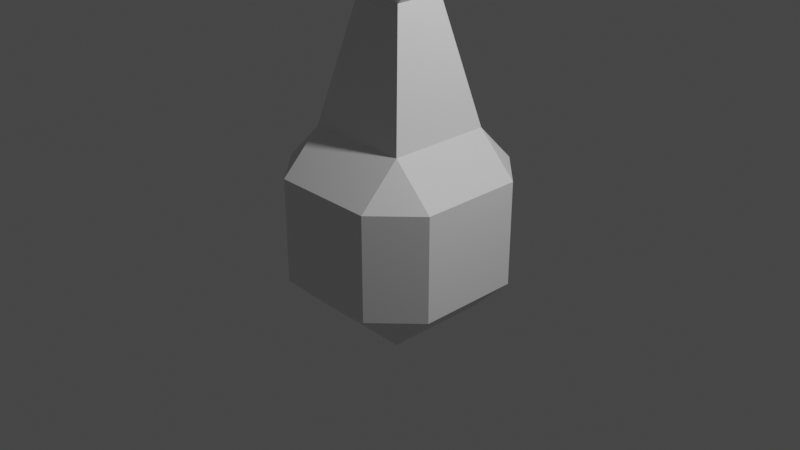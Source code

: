 # Source: Body1.blend  (saved by Blender 3.0.42; exported with 4.5.12 LTS)
import bpy
from mathutils import Matrix  # noqa: F401  (used for matrix-valued properties, if any)

bpy.ops.wm.read_factory_settings(use_empty=True)
scene = bpy.context.scene
scene.name = 'Scene'

# ---- collections
col_collection = bpy.data.collections.new('Collection'); scene.collection.children.link(col_collection)

# ---- materials (node trees are filled in below, after node groups)
mat_material = bpy.data.materials.new('Material')
mat_material.alpha_threshold = 0.0
mat_material.use_transparent_shadow = False
mat_material.line_color = (0.0, 0.0, 0.0, 1.0)

# ---- material node trees
mat_material.use_nodes = True; mat_material.node_tree.nodes.clear()
_N = mat_material.node_tree.nodes; _L = mat_material.node_tree.links
n0 = _N.new('ShaderNodeOutputMaterial'); n0.name = 'Material Output'; n0.location = (300, 300)
n1 = _N.new('ShaderNodeBsdfPrincipled'); n1.name = 'Principled BSDF'; n1.location = (10, 300)
n1.distribution = 'GGX'
n1.subsurface_method = 'RANDOM_WALK_SKIN'
n1.inputs[2].default_value = 0.4
n1.inputs[3].default_value = 1.45
n1.inputs[27].default_value = (0.0, 0.0, 0.0, 1.0)
n1.inputs[28].default_value = 1.0
_L.new(n1.outputs[0], n0.inputs[0])
n0.is_active_output = True

# ---- world
world_world = bpy.data.worlds.new('World'); scene.world = world_world
world_world.use_nodes = True; world_world.node_tree.nodes.clear()
_N = world_world.node_tree.nodes; _L = world_world.node_tree.links
n0 = _N.new('ShaderNodeOutputWorld'); n0.name = 'World Output'; n0.location = (300, 300)
n1 = _N.new('ShaderNodeBackground'); n1.name = 'Background'; n1.location = (10, 300)
n1.inputs[0].default_value = (0.05088, 0.05088, 0.05088, 1.0)
_L.new(n1.outputs[0], n0.inputs[0])
n0.is_active_output = True
world_world.color = (0.05088, 0.05088, 0.05088)
world_world.use_sun_shadow = False
world_world.sun_shadow_jitter_overblur = 0.0

# ---- cameras
cam_camera = bpy.data.cameras.new('Camera')
cam_camera.clip_end = 100.0
cam_camera.ortho_scale = 7.314

# ---- lights
light_light = bpy.data.lights.new('Light', 'POINT')
light_light.transmission_factor = 0.0
light_light.energy = 1000.0
light_light.shadow_soft_size = 0.1
light_light.shadow_maximum_resolution = 0.006
light_light.use_absolute_resolution = True

# ---- meshes
me_cube = bpy.data.meshes.new('Cube')
me_cube.from_pydata([(0.2711, -0.2711, 3.63), (0.6559, -0.2711, 3.245), (0.6559, 0.2711, 2.703), (0.2711, 0.6559, 2.703), (0.2711, 0.2711, 2.318), (0.6559, 0.2711, 3.245), (0.2711, 0.2711, 3.63), (0.2711, 0.6559, 3.245), (0.5631, 1.0, 0.5631), (0.5631, 0.5631, 1.0), (1.0, 0.5631, 0.5631), (0.5631, 0.5631, -1.0), (0.5631, 1.0, -0.5631), (1.0, 0.5631, -0.5631), (1.0, -0.5631, 0.5631), (0.5631, -0.5631, 1.0), (0.5631, -1.0, 0.5631), (1.0, -0.5631, -0.5631), (0.5631, -1.0, -0.5631), (0.5631, -0.5631, -1.0), (-0.5631, 1.0, 0.5631), (-1.0, 0.5631, 0.5631), (-0.5631, 0.5631, 1.0), (-1.0, 0.5631, -0.5631), (-0.5631, 1.0, -0.5631), (-0.5631, 0.5631, -1.0), (-1.0, -0.5631, 0.5631), (-0.5631, -1.0, 0.5631), (-0.5631, -0.5631, 1.0), (-0.5631, -0.5631, -1.0), (-0.5631, -1.0, -0.5631), (-1.0, -0.5631, -0.5631), (0.2711, -0.6559, 3.245), (0.6559, -0.2711, 2.703), (0.2711, -0.6559, 2.703), (0.2711, -0.2711, 2.318), (-0.2711, 0.6559, 3.245), (-0.6559, 0.2711, 3.245), (-0.2711, 0.2711, 3.63), (-0.6559, 0.2711, 2.703), (-0.2711, 0.6559, 2.703), (-0.2711, 0.2711, 2.318), (-0.6559, -0.2711, 3.245), (-0.2711, -0.6559, 3.245), (-0.2711, -0.2711, 3.63), (-0.2711, -0.2711, 2.318), (-0.2711, -0.6559, 2.703), (-0.6559, -0.2711, 2.703)], [], [(25, 11, 19, 29), (31, 26, 21, 23), (41, 4, 35, 45), (18, 16, 27, 30), (9, 15, 28, 22), (13, 10, 14, 17), (8, 9, 10), (11, 12, 13), (14, 15, 16), (17, 18, 19), (20, 21, 22), (23, 24, 25), (26, 27, 28), (29, 30, 31), (25, 29, 31, 23), (11, 25, 24, 12), (10, 13, 12, 8), (30, 27, 26, 31), (16, 18, 17, 14), (20, 24, 23, 21), (15, 28, 27, 16), (9, 15, 14, 10), (29, 19, 18, 30), (28, 22, 21, 26), (22, 9, 8, 20), (19, 11, 13, 17), (24, 20, 8, 12), (47, 42, 37, 39), (34, 32, 43, 46), (6, 38, 44, 0), (2, 5, 1, 33), (7, 6, 5), (4, 3, 2), (1, 0, 32), (33, 34, 35), (36, 37, 38), (39, 40, 41), (42, 43, 44), (45, 46, 47), (41, 45, 47, 39), (4, 41, 40, 3), (5, 2, 3, 7), (46, 43, 42, 47), (32, 34, 33, 1), (36, 40, 39, 37), (0, 44, 43, 32), (6, 0, 1, 5), (45, 35, 34, 46), (44, 38, 37, 42), (38, 6, 7, 36), (35, 4, 2, 33), (40, 36, 7, 3), (15, 9, 4, 35), (22, 41, 4, 9), (28, 45, 41, 22), (15, 35, 45, 28)])
_uv = me_cube.uv_layers.new(name='UVMap')
_uv.uv.foreach_set('vector', [0.3204, 0.5546, 0.1796, 0.5546, 0.1796, 0.6954, 0.3204, 0.6954, 0.5704, 0.05461, 0.4296, 0.05461, 0.4296, 0.1954, 0.5704, 0.1954, 0.1796, 0.5546, 0.3204, 0.5546, 0.3204, 0.6954, 0.1796, 0.6954, 0.5704, 0.8046, 0.4296, 0.8046, 0.4296, 0.9454, 0.5704, 0.9454, 0.8204, 0.5546, 0.8204, 0.6954, 0.6796, 0.6954, 0.6796, 0.5546, 0.5704, 0.5546, 0.4296, 0.5546, 0.4296, 0.6954, 0.5704, 0.6954, 0.625, 0.4454, 0.5704, 0.4454, 0.5704, 0.5, 0.3204, 0.5, 0.3204, 0.5546, 0.375, 0.5546, 0.625, 0.6954, 0.5704, 0.6954, 0.5704, 0.75, 0.375, 0.8046, 0.4296, 0.75, 0.375, 0.8046, 0.5704, 0.25, 0.5704, 0.25, 0.625, 0.1954, 0.4296, 0.25, 0.4296, 0.1954, 0.375, 0.1954, 0.5704, 0.0, 0.5704, 0.05461, 0.625, 0.05461, 0.1796, 0.75, 0.1796, 0.6954, 0.125, 0.6954, 0.1796, 0.6954, 0.1796, 0.5546, 0.125, 0.5546, 0.125, 0.6954, 0.1796, 0.5546, 0.3204, 0.5546, 0.3204, 0.5, 0.1796, 0.5, 0.4296, 0.5546, 0.5704, 0.5546, 0.5704, 0.4454, 0.4296, 0.4454, 0.5704, 0.0, 0.4296, 0.0, 0.4296, 0.05461, 0.5704, 0.05461, 0.4296, 0.8046, 0.5704, 0.8046, 0.5704, 0.6954, 0.4296, 0.6954, 0.4296, 0.3046, 0.5704, 0.3046, 0.5704, 0.1954, 0.4296, 0.1954, 0.625, 0.9454, 0.625, 0.8046, 0.5704, 0.8046, 0.5704, 0.9454, 0.6796, 0.6954, 0.6796, 0.5546, 0.5704, 0.5546, 0.5704, 0.6954, 0.3204, 0.6954, 0.1796, 0.6954, 0.1796, 0.75, 0.3204, 0.75, 0.625, 0.1954, 0.625, 0.05461, 0.5704, 0.05461, 0.5704, 0.1954, 0.625, 0.4454, 0.625, 0.3046, 0.5704, 0.3046, 0.5704, 0.4454, 0.3204, 0.5546, 0.3204, 0.6954, 0.4296, 0.6954, 0.4296, 0.5546, 0.5704, 0.3046, 0.4296, 0.3046, 0.4296, 0.4454, 0.5704, 0.4454, 0.4296, 0.05461, 0.5704, 0.05461, 0.5704, 0.1954, 0.4296, 0.1954, 0.4296, 0.8046, 0.5704, 0.8046, 0.5704, 0.9454, 0.4296, 0.9454, 0.6796, 0.5546, 0.8204, 0.5546, 0.8204, 0.6954, 0.6796, 0.6954, 0.4296, 0.5546, 0.5704, 0.5546, 0.5704, 0.6954, 0.4296, 0.6954, 0.5704, 0.4454, 0.625, 0.4454, 0.5704, 0.5, 0.3204, 0.5546, 0.3204, 0.5, 0.375, 0.5546, 0.5704, 0.6954, 0.625, 0.6954, 0.5704, 0.75, 0.4296, 0.75, 0.375, 0.8046, 0.375, 0.8046, 0.5704, 0.25, 0.5704, 0.25, 0.625, 0.1954, 0.4296, 0.1954, 0.4296, 0.25, 0.375, 0.1954, 0.5704, 0.05461, 0.5704, 0.0, 0.625, 0.05461, 0.1796, 0.6954, 0.1796, 0.75, 0.125, 0.6954, 0.1796, 0.5546, 0.1796, 0.6954, 0.125, 0.6954, 0.125, 0.5546, 0.3204, 0.5546, 0.1796, 0.5546, 0.1796, 0.5, 0.3204, 0.5, 0.5704, 0.5546, 0.4296, 0.5546, 0.4296, 0.4454, 0.5704, 0.4454, 0.4296, 0.0, 0.5704, 0.0, 0.5704, 0.05461, 0.4296, 0.05461, 0.5704, 0.8046, 0.4296, 0.8046, 0.4296, 0.6954, 0.5704, 0.6954, 0.5704, 0.3046, 0.4296, 0.3046, 0.4296, 0.1954, 0.5704, 0.1954, 0.625, 0.8046, 0.625, 0.9454, 0.5704, 0.9454, 0.5704, 0.8046, 0.6796, 0.5546, 0.6796, 0.6954, 0.5704, 0.6954, 0.5704, 0.5546, 0.1796, 0.6954, 0.3204, 0.6954, 0.3204, 0.75, 0.1796, 0.75, 0.625, 0.05461, 0.625, 0.1954, 0.5704, 0.1954, 0.5704, 0.05461, 0.625, 0.3046, 0.625, 0.4454, 0.5704, 0.4454, 0.5704, 0.3046, 0.3204, 0.6954, 0.3204, 0.5546, 0.4296, 0.5546, 0.4296, 0.6954, 0.4296, 0.3046, 0.5704, 0.3046, 0.5704, 0.4454, 0.4296, 0.4454, 0.6796, 0.6954, 0.6796, 0.5546, 0.3204, 0.5546, 0.3204, 0.6954, 0.0, 0.0, 0.0, 0.0, 0.0, 0.0, 0.0, 0.0, 0.0, 0.0, 0.0, 0.0, 0.0, 0.0, 0.0, 0.0, 0.0, 0.0, 0.0, 0.0, 0.0, 0.0, 0.0, 0.0])
me_cube.materials.append(mat_material)
me_cube.use_remesh_preserve_volume = False
me_cube.use_remesh_preserve_attributes = False
me_cube.use_mirror_vertex_groups = False
me_cube.update()

# ---- objects
ob_cube = bpy.data.objects.new('Cube', me_cube)
ob_light = bpy.data.objects.new('Light', light_light)
ob_camera = bpy.data.objects.new('Camera', cam_camera)

# ---- transforms, parenting, visibility, modifiers, constraints
ob_cube.location = (0.0, 0.0, 0.0)
ob_cube.lock_rotations_4d = False
ob_cube.empty_display_type = 'ARROWS'
ob_cube.lineart.crease_threshold = 0.0
ob_light.location = (4.076, 1.005, 5.904)
ob_light.rotation_euler = (0.6503, 0.05522, 1.866)
ob_light.lock_rotations_4d = False
ob_light.empty_display_type = 'ARROWS'
ob_light.color = (0.0, 0.0, 0.0, 0.0)
ob_light.lineart.crease_threshold = 0.0
ob_camera.location = (7.359, -6.926, 4.958)
ob_camera.rotation_euler = (1.109, 0.0, 0.8149)
ob_camera.lock_rotations_4d = False
ob_camera.empty_display_type = 'ARROWS'
ob_camera.color = (0.0, 0.0, 0.0, 0.0)
ob_camera.display_type = 'WIRE'
ob_camera.lineart.crease_threshold = 0.0

# ---- collection membership
col_collection.objects.link(ob_cube)
col_collection.objects.link(ob_light)
col_collection.objects.link(ob_camera)

# ---- scene / render settings (as saved in the file)
scene.camera = ob_camera
scene.frame_start = 1; scene.frame_end = 250; scene.frame_set(1)
scene.render.engine = 'BLENDER_EEVEE_NEXT'
scene.cycles.sampling_pattern = 'TABULATED_SOBOL'
scene.cycles.use_light_tree = False
scene.view_settings.view_transform = 'Filmic'
bpy.context.view_layer.update()
